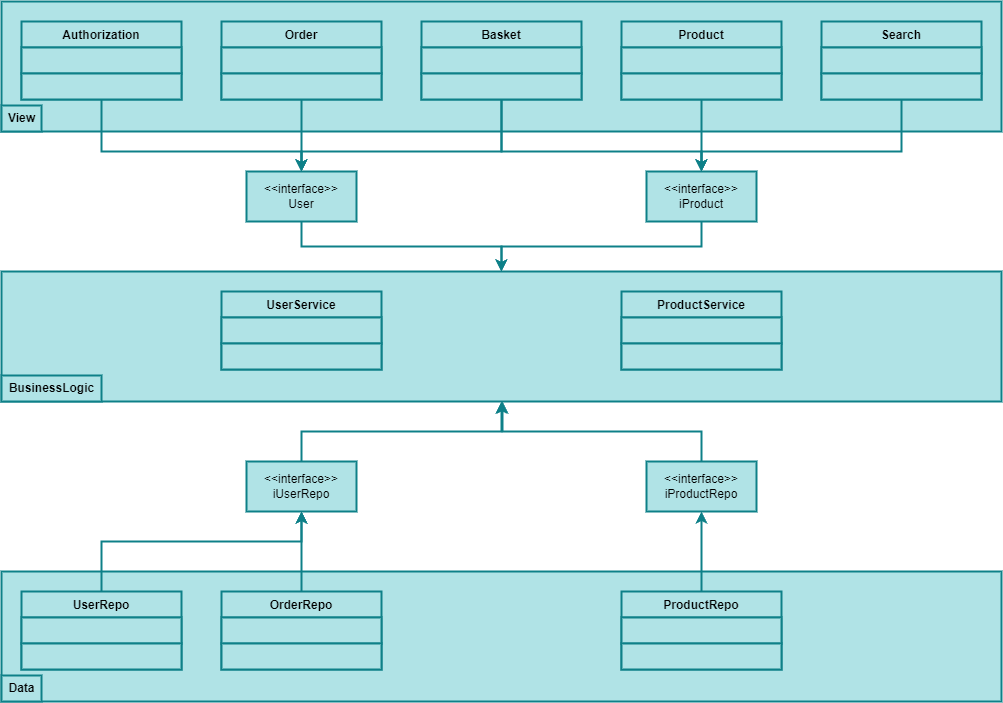

The diagram above was exported from draw.io. Its source (the exported page's mxGraphModel, read from the mxfile embedded in the PNG):
<mxGraphModel dx="1019" dy="906" grid="1" gridSize="10" guides="1" tooltips="1" connect="1" arrows="1" fold="1" page="1" pageScale="1.5" pageWidth="1169" pageHeight="826" background="none" math="0" shadow="0">
  <root>
    <mxCell id="0" style=";html=1;" />
    <mxCell id="1" style=";html=1;" parent="0" />
    <mxCell id="ntgMGs03U6a0W9f565Fl-2" value="" style="html=1;whiteSpace=wrap;fillColor=#b0e3e6;strokeColor=#0e8088;strokeWidth=2;" vertex="1" parent="1">
      <mxGeometry x="40" y="40" width="1000" height="130" as="geometry" />
    </mxCell>
    <mxCell id="ntgMGs03U6a0W9f565Fl-3" value="View" style="text;align=center;fontStyle=1;verticalAlign=middle;spacingLeft=3;spacingRight=3;strokeColor=#0e8088;rotatable=0;points=[[0,0.5],[1,0.5]];portConstraint=eastwest;html=1;fillColor=#b0e3e6;strokeWidth=2;" vertex="1" parent="1">
      <mxGeometry x="40" y="144" width="40" height="26" as="geometry" />
    </mxCell>
    <mxCell id="ntgMGs03U6a0W9f565Fl-51" style="edgeStyle=orthogonalEdgeStyle;rounded=0;orthogonalLoop=1;jettySize=auto;html=1;entryX=0.5;entryY=0;entryDx=0;entryDy=0;fillColor=#b0e3e6;strokeColor=#0e8088;strokeWidth=2;" edge="1" parent="1" source="ntgMGs03U6a0W9f565Fl-5" target="ntgMGs03U6a0W9f565Fl-26">
      <mxGeometry relative="1" as="geometry">
        <Array as="points">
          <mxPoint x="140" y="190" />
          <mxPoint x="340" y="190" />
        </Array>
      </mxGeometry>
    </mxCell>
    <mxCell id="ntgMGs03U6a0W9f565Fl-5" value="Authorization" style="swimlane;fontStyle=1;align=center;verticalAlign=top;childLayout=stackLayout;horizontal=1;startSize=26;horizontalStack=0;resizeParent=1;resizeParentMax=0;resizeLast=0;collapsible=1;marginBottom=0;whiteSpace=wrap;html=1;fillColor=#b0e3e6;strokeColor=#0e8088;strokeWidth=2;" vertex="1" parent="1">
      <mxGeometry x="60" y="60" width="160" height="78" as="geometry" />
    </mxCell>
    <mxCell id="ntgMGs03U6a0W9f565Fl-6" value="&amp;nbsp;" style="text;strokeColor=#0e8088;fillColor=#b0e3e6;align=left;verticalAlign=top;spacingLeft=4;spacingRight=4;overflow=hidden;rotatable=0;points=[[0,0.5],[1,0.5]];portConstraint=eastwest;whiteSpace=wrap;html=1;strokeWidth=2;" vertex="1" parent="ntgMGs03U6a0W9f565Fl-5">
      <mxGeometry y="26" width="160" height="26" as="geometry" />
    </mxCell>
    <mxCell id="ntgMGs03U6a0W9f565Fl-8" value="&amp;nbsp;" style="text;strokeColor=#0e8088;fillColor=#b0e3e6;align=left;verticalAlign=top;spacingLeft=4;spacingRight=4;overflow=hidden;rotatable=0;points=[[0,0.5],[1,0.5]];portConstraint=eastwest;whiteSpace=wrap;html=1;strokeWidth=2;" vertex="1" parent="ntgMGs03U6a0W9f565Fl-5">
      <mxGeometry y="52" width="160" height="26" as="geometry" />
    </mxCell>
    <mxCell id="ntgMGs03U6a0W9f565Fl-52" style="edgeStyle=orthogonalEdgeStyle;rounded=0;orthogonalLoop=1;jettySize=auto;html=1;fillColor=#b0e3e6;strokeColor=#0e8088;strokeWidth=2;" edge="1" parent="1" source="ntgMGs03U6a0W9f565Fl-9">
      <mxGeometry relative="1" as="geometry">
        <mxPoint x="340" y="210" as="targetPoint" />
      </mxGeometry>
    </mxCell>
    <mxCell id="ntgMGs03U6a0W9f565Fl-9" value="Order" style="swimlane;fontStyle=1;align=center;verticalAlign=top;childLayout=stackLayout;horizontal=1;startSize=26;horizontalStack=0;resizeParent=1;resizeParentMax=0;resizeLast=0;collapsible=1;marginBottom=0;whiteSpace=wrap;html=1;fillColor=#b0e3e6;strokeColor=#0e8088;strokeWidth=2;" vertex="1" parent="1">
      <mxGeometry x="260" y="60" width="160" height="78" as="geometry" />
    </mxCell>
    <mxCell id="ntgMGs03U6a0W9f565Fl-10" value="&amp;nbsp;" style="text;strokeColor=#0e8088;fillColor=#b0e3e6;align=left;verticalAlign=top;spacingLeft=4;spacingRight=4;overflow=hidden;rotatable=0;points=[[0,0.5],[1,0.5]];portConstraint=eastwest;whiteSpace=wrap;html=1;strokeWidth=2;" vertex="1" parent="ntgMGs03U6a0W9f565Fl-9">
      <mxGeometry y="26" width="160" height="26" as="geometry" />
    </mxCell>
    <mxCell id="ntgMGs03U6a0W9f565Fl-12" value="&amp;nbsp;" style="text;strokeColor=#0e8088;fillColor=#b0e3e6;align=left;verticalAlign=top;spacingLeft=4;spacingRight=4;overflow=hidden;rotatable=0;points=[[0,0.5],[1,0.5]];portConstraint=eastwest;whiteSpace=wrap;html=1;strokeWidth=2;" vertex="1" parent="ntgMGs03U6a0W9f565Fl-9">
      <mxGeometry y="52" width="160" height="26" as="geometry" />
    </mxCell>
    <mxCell id="ntgMGs03U6a0W9f565Fl-53" style="edgeStyle=orthogonalEdgeStyle;rounded=0;orthogonalLoop=1;jettySize=auto;html=1;fillColor=#b0e3e6;strokeColor=#0e8088;strokeWidth=2;" edge="1" parent="1" source="ntgMGs03U6a0W9f565Fl-13" target="ntgMGs03U6a0W9f565Fl-26">
      <mxGeometry relative="1" as="geometry">
        <Array as="points">
          <mxPoint x="540" y="190" />
          <mxPoint x="340" y="190" />
        </Array>
      </mxGeometry>
    </mxCell>
    <mxCell id="ntgMGs03U6a0W9f565Fl-54" style="edgeStyle=orthogonalEdgeStyle;rounded=0;orthogonalLoop=1;jettySize=auto;html=1;fillColor=#b0e3e6;strokeColor=#0e8088;strokeWidth=2;" edge="1" parent="1" source="ntgMGs03U6a0W9f565Fl-13" target="ntgMGs03U6a0W9f565Fl-25">
      <mxGeometry relative="1" as="geometry">
        <Array as="points">
          <mxPoint x="540" y="190" />
          <mxPoint x="740" y="190" />
        </Array>
      </mxGeometry>
    </mxCell>
    <mxCell id="ntgMGs03U6a0W9f565Fl-13" value="Basket" style="swimlane;fontStyle=1;align=center;verticalAlign=top;childLayout=stackLayout;horizontal=1;startSize=26;horizontalStack=0;resizeParent=1;resizeParentMax=0;resizeLast=0;collapsible=1;marginBottom=0;whiteSpace=wrap;html=1;fillColor=#b0e3e6;strokeColor=#0e8088;strokeWidth=2;" vertex="1" parent="1">
      <mxGeometry x="460" y="60" width="160" height="78" as="geometry" />
    </mxCell>
    <mxCell id="ntgMGs03U6a0W9f565Fl-14" value="&amp;nbsp;" style="text;strokeColor=#0e8088;fillColor=#b0e3e6;align=left;verticalAlign=top;spacingLeft=4;spacingRight=4;overflow=hidden;rotatable=0;points=[[0,0.5],[1,0.5]];portConstraint=eastwest;whiteSpace=wrap;html=1;strokeWidth=2;" vertex="1" parent="ntgMGs03U6a0W9f565Fl-13">
      <mxGeometry y="26" width="160" height="26" as="geometry" />
    </mxCell>
    <mxCell id="ntgMGs03U6a0W9f565Fl-16" value="&amp;nbsp;" style="text;strokeColor=#0e8088;fillColor=#b0e3e6;align=left;verticalAlign=top;spacingLeft=4;spacingRight=4;overflow=hidden;rotatable=0;points=[[0,0.5],[1,0.5]];portConstraint=eastwest;whiteSpace=wrap;html=1;strokeWidth=2;" vertex="1" parent="ntgMGs03U6a0W9f565Fl-13">
      <mxGeometry y="52" width="160" height="26" as="geometry" />
    </mxCell>
    <mxCell id="ntgMGs03U6a0W9f565Fl-56" style="edgeStyle=orthogonalEdgeStyle;rounded=0;orthogonalLoop=1;jettySize=auto;html=1;fillColor=#b0e3e6;strokeColor=#0e8088;strokeWidth=2;" edge="1" parent="1" source="ntgMGs03U6a0W9f565Fl-17">
      <mxGeometry relative="1" as="geometry">
        <mxPoint x="740" y="210" as="targetPoint" />
      </mxGeometry>
    </mxCell>
    <mxCell id="ntgMGs03U6a0W9f565Fl-17" value="Product" style="swimlane;fontStyle=1;align=center;verticalAlign=top;childLayout=stackLayout;horizontal=1;startSize=26;horizontalStack=0;resizeParent=1;resizeParentMax=0;resizeLast=0;collapsible=1;marginBottom=0;whiteSpace=wrap;html=1;fillColor=#b0e3e6;strokeColor=#0e8088;strokeWidth=2;" vertex="1" parent="1">
      <mxGeometry x="660" y="60" width="160" height="78" as="geometry" />
    </mxCell>
    <mxCell id="ntgMGs03U6a0W9f565Fl-18" value="&amp;nbsp;" style="text;strokeColor=#0e8088;fillColor=#b0e3e6;align=left;verticalAlign=top;spacingLeft=4;spacingRight=4;overflow=hidden;rotatable=0;points=[[0,0.5],[1,0.5]];portConstraint=eastwest;whiteSpace=wrap;html=1;strokeWidth=2;" vertex="1" parent="ntgMGs03U6a0W9f565Fl-17">
      <mxGeometry y="26" width="160" height="26" as="geometry" />
    </mxCell>
    <mxCell id="ntgMGs03U6a0W9f565Fl-20" value="&amp;nbsp;" style="text;strokeColor=#0e8088;fillColor=#b0e3e6;align=left;verticalAlign=top;spacingLeft=4;spacingRight=4;overflow=hidden;rotatable=0;points=[[0,0.5],[1,0.5]];portConstraint=eastwest;whiteSpace=wrap;html=1;strokeWidth=2;" vertex="1" parent="ntgMGs03U6a0W9f565Fl-17">
      <mxGeometry y="52" width="160" height="26" as="geometry" />
    </mxCell>
    <mxCell id="ntgMGs03U6a0W9f565Fl-57" style="edgeStyle=orthogonalEdgeStyle;rounded=0;orthogonalLoop=1;jettySize=auto;html=1;entryX=0.5;entryY=0;entryDx=0;entryDy=0;fillColor=#b0e3e6;strokeColor=#0e8088;strokeWidth=2;" edge="1" parent="1" source="ntgMGs03U6a0W9f565Fl-21" target="ntgMGs03U6a0W9f565Fl-25">
      <mxGeometry relative="1" as="geometry">
        <Array as="points">
          <mxPoint x="940" y="190" />
          <mxPoint x="740" y="190" />
        </Array>
      </mxGeometry>
    </mxCell>
    <mxCell id="ntgMGs03U6a0W9f565Fl-21" value="Search" style="swimlane;fontStyle=1;align=center;verticalAlign=top;childLayout=stackLayout;horizontal=1;startSize=26;horizontalStack=0;resizeParent=1;resizeParentMax=0;resizeLast=0;collapsible=1;marginBottom=0;whiteSpace=wrap;html=1;fillColor=#b0e3e6;strokeColor=#0e8088;strokeWidth=2;" vertex="1" parent="1">
      <mxGeometry x="860" y="60" width="160" height="78" as="geometry" />
    </mxCell>
    <mxCell id="ntgMGs03U6a0W9f565Fl-22" value="&amp;nbsp;" style="text;strokeColor=#0e8088;fillColor=#b0e3e6;align=left;verticalAlign=top;spacingLeft=4;spacingRight=4;overflow=hidden;rotatable=0;points=[[0,0.5],[1,0.5]];portConstraint=eastwest;whiteSpace=wrap;html=1;strokeWidth=2;" vertex="1" parent="ntgMGs03U6a0W9f565Fl-21">
      <mxGeometry y="26" width="160" height="26" as="geometry" />
    </mxCell>
    <mxCell id="ntgMGs03U6a0W9f565Fl-24" value="&amp;nbsp;" style="text;strokeColor=#0e8088;fillColor=#b0e3e6;align=left;verticalAlign=top;spacingLeft=4;spacingRight=4;overflow=hidden;rotatable=0;points=[[0,0.5],[1,0.5]];portConstraint=eastwest;whiteSpace=wrap;html=1;strokeWidth=2;" vertex="1" parent="ntgMGs03U6a0W9f565Fl-21">
      <mxGeometry y="52" width="160" height="26" as="geometry" />
    </mxCell>
    <mxCell id="ntgMGs03U6a0W9f565Fl-61" style="edgeStyle=orthogonalEdgeStyle;rounded=0;orthogonalLoop=1;jettySize=auto;html=1;fillColor=#b0e3e6;strokeColor=#0e8088;strokeWidth=2;" edge="1" parent="1" source="ntgMGs03U6a0W9f565Fl-25" target="ntgMGs03U6a0W9f565Fl-27">
      <mxGeometry relative="1" as="geometry" />
    </mxCell>
    <mxCell id="ntgMGs03U6a0W9f565Fl-25" value="&amp;lt;&amp;lt;interface&amp;gt;&amp;gt;&lt;br&gt;iProduct" style="html=1;whiteSpace=wrap;fillColor=#b0e3e6;strokeColor=#0e8088;strokeWidth=2;" vertex="1" parent="1">
      <mxGeometry x="685" y="210" width="110" height="50" as="geometry" />
    </mxCell>
    <mxCell id="ntgMGs03U6a0W9f565Fl-60" style="edgeStyle=orthogonalEdgeStyle;rounded=0;orthogonalLoop=1;jettySize=auto;html=1;fillColor=#b0e3e6;strokeColor=#0e8088;strokeWidth=2;" edge="1" parent="1" source="ntgMGs03U6a0W9f565Fl-26" target="ntgMGs03U6a0W9f565Fl-27">
      <mxGeometry relative="1" as="geometry" />
    </mxCell>
    <mxCell id="ntgMGs03U6a0W9f565Fl-26" value="&amp;lt;&amp;lt;interface&amp;gt;&amp;gt;&lt;br&gt;User" style="html=1;whiteSpace=wrap;fillColor=#b0e3e6;strokeColor=#0e8088;strokeWidth=2;" vertex="1" parent="1">
      <mxGeometry x="285" y="210" width="110" height="50" as="geometry" />
    </mxCell>
    <mxCell id="ntgMGs03U6a0W9f565Fl-27" value="" style="html=1;whiteSpace=wrap;fillColor=#b0e3e6;strokeColor=#0e8088;strokeWidth=2;" vertex="1" parent="1">
      <mxGeometry x="40" y="310" width="1000" height="130" as="geometry" />
    </mxCell>
    <mxCell id="ntgMGs03U6a0W9f565Fl-28" value="BusinessLogic" style="text;align=center;fontStyle=1;verticalAlign=middle;spacingLeft=3;spacingRight=3;strokeColor=#0e8088;rotatable=0;points=[[0,0.5],[1,0.5]];portConstraint=eastwest;html=1;fillColor=#b0e3e6;strokeWidth=2;" vertex="1" parent="1">
      <mxGeometry x="40" y="414" width="100" height="26" as="geometry" />
    </mxCell>
    <mxCell id="ntgMGs03U6a0W9f565Fl-33" value="UserService" style="swimlane;fontStyle=1;align=center;verticalAlign=top;childLayout=stackLayout;horizontal=1;startSize=26;horizontalStack=0;resizeParent=1;resizeParentMax=0;resizeLast=0;collapsible=1;marginBottom=0;whiteSpace=wrap;html=1;fillColor=#b0e3e6;strokeColor=#0e8088;strokeWidth=2;" vertex="1" parent="1">
      <mxGeometry x="260" y="330" width="160" height="78" as="geometry" />
    </mxCell>
    <mxCell id="ntgMGs03U6a0W9f565Fl-34" value="&amp;nbsp;" style="text;strokeColor=#0e8088;fillColor=#b0e3e6;align=left;verticalAlign=top;spacingLeft=4;spacingRight=4;overflow=hidden;rotatable=0;points=[[0,0.5],[1,0.5]];portConstraint=eastwest;whiteSpace=wrap;html=1;strokeWidth=2;" vertex="1" parent="ntgMGs03U6a0W9f565Fl-33">
      <mxGeometry y="26" width="160" height="26" as="geometry" />
    </mxCell>
    <mxCell id="ntgMGs03U6a0W9f565Fl-36" value="&amp;nbsp;" style="text;strokeColor=#0e8088;fillColor=#b0e3e6;align=left;verticalAlign=top;spacingLeft=4;spacingRight=4;overflow=hidden;rotatable=0;points=[[0,0.5],[1,0.5]];portConstraint=eastwest;whiteSpace=wrap;html=1;strokeWidth=2;" vertex="1" parent="ntgMGs03U6a0W9f565Fl-33">
      <mxGeometry y="52" width="160" height="26" as="geometry" />
    </mxCell>
    <mxCell id="ntgMGs03U6a0W9f565Fl-41" value="ProductService" style="swimlane;fontStyle=1;align=center;verticalAlign=top;childLayout=stackLayout;horizontal=1;startSize=26;horizontalStack=0;resizeParent=1;resizeParentMax=0;resizeLast=0;collapsible=1;marginBottom=0;whiteSpace=wrap;html=1;fillColor=#b0e3e6;strokeColor=#0e8088;strokeWidth=2;" vertex="1" parent="1">
      <mxGeometry x="660" y="330" width="160" height="78" as="geometry" />
    </mxCell>
    <mxCell id="ntgMGs03U6a0W9f565Fl-42" value="&amp;nbsp;" style="text;strokeColor=#0e8088;fillColor=#b0e3e6;align=left;verticalAlign=top;spacingLeft=4;spacingRight=4;overflow=hidden;rotatable=0;points=[[0,0.5],[1,0.5]];portConstraint=eastwest;whiteSpace=wrap;html=1;strokeWidth=2;" vertex="1" parent="ntgMGs03U6a0W9f565Fl-41">
      <mxGeometry y="26" width="160" height="26" as="geometry" />
    </mxCell>
    <mxCell id="ntgMGs03U6a0W9f565Fl-44" value="&amp;nbsp;" style="text;strokeColor=#0e8088;fillColor=#b0e3e6;align=left;verticalAlign=top;spacingLeft=4;spacingRight=4;overflow=hidden;rotatable=0;points=[[0,0.5],[1,0.5]];portConstraint=eastwest;whiteSpace=wrap;html=1;strokeWidth=2;" vertex="1" parent="ntgMGs03U6a0W9f565Fl-41">
      <mxGeometry y="52" width="160" height="26" as="geometry" />
    </mxCell>
    <mxCell id="ntgMGs03U6a0W9f565Fl-62" value="" style="html=1;whiteSpace=wrap;fillColor=#b0e3e6;strokeColor=#0e8088;strokeWidth=2;" vertex="1" parent="1">
      <mxGeometry x="40" y="610" width="1000" height="130" as="geometry" />
    </mxCell>
    <mxCell id="ntgMGs03U6a0W9f565Fl-63" value="Data" style="text;align=center;fontStyle=1;verticalAlign=middle;spacingLeft=3;spacingRight=3;strokeColor=#0e8088;rotatable=0;points=[[0,0.5],[1,0.5]];portConstraint=eastwest;html=1;fillColor=#b0e3e6;strokeWidth=2;" vertex="1" parent="1">
      <mxGeometry x="40" y="714" width="40" height="26" as="geometry" />
    </mxCell>
    <mxCell id="ntgMGs03U6a0W9f565Fl-91" style="edgeStyle=orthogonalEdgeStyle;rounded=0;orthogonalLoop=1;jettySize=auto;html=1;entryX=0.5;entryY=1;entryDx=0;entryDy=0;fillColor=#b0e3e6;strokeColor=#0e8088;strokeWidth=2;" edge="1" parent="1" source="ntgMGs03U6a0W9f565Fl-64" target="ntgMGs03U6a0W9f565Fl-85">
      <mxGeometry relative="1" as="geometry">
        <Array as="points">
          <mxPoint x="140" y="580" />
          <mxPoint x="340" y="580" />
        </Array>
      </mxGeometry>
    </mxCell>
    <mxCell id="ntgMGs03U6a0W9f565Fl-64" value="UserRepo" style="swimlane;fontStyle=1;align=center;verticalAlign=top;childLayout=stackLayout;horizontal=1;startSize=26;horizontalStack=0;resizeParent=1;resizeParentMax=0;resizeLast=0;collapsible=1;marginBottom=0;whiteSpace=wrap;html=1;fillColor=#b0e3e6;strokeColor=#0e8088;strokeWidth=2;" vertex="1" parent="1">
      <mxGeometry x="60" y="630" width="160" height="78" as="geometry" />
    </mxCell>
    <mxCell id="ntgMGs03U6a0W9f565Fl-65" value="&amp;nbsp;" style="text;strokeColor=#0e8088;fillColor=#b0e3e6;align=left;verticalAlign=top;spacingLeft=4;spacingRight=4;overflow=hidden;rotatable=0;points=[[0,0.5],[1,0.5]];portConstraint=eastwest;whiteSpace=wrap;html=1;strokeWidth=2;" vertex="1" parent="ntgMGs03U6a0W9f565Fl-64">
      <mxGeometry y="26" width="160" height="26" as="geometry" />
    </mxCell>
    <mxCell id="ntgMGs03U6a0W9f565Fl-67" value="&amp;nbsp;" style="text;strokeColor=#0e8088;fillColor=#b0e3e6;align=left;verticalAlign=top;spacingLeft=4;spacingRight=4;overflow=hidden;rotatable=0;points=[[0,0.5],[1,0.5]];portConstraint=eastwest;whiteSpace=wrap;html=1;strokeWidth=2;" vertex="1" parent="ntgMGs03U6a0W9f565Fl-64">
      <mxGeometry y="52" width="160" height="26" as="geometry" />
    </mxCell>
    <mxCell id="ntgMGs03U6a0W9f565Fl-90" style="edgeStyle=orthogonalEdgeStyle;rounded=0;orthogonalLoop=1;jettySize=auto;html=1;entryX=0.5;entryY=1;entryDx=0;entryDy=0;fillColor=#b0e3e6;strokeColor=#0e8088;strokeWidth=2;" edge="1" parent="1" source="ntgMGs03U6a0W9f565Fl-68" target="ntgMGs03U6a0W9f565Fl-85">
      <mxGeometry relative="1" as="geometry" />
    </mxCell>
    <mxCell id="ntgMGs03U6a0W9f565Fl-68" value="OrderRepo" style="swimlane;fontStyle=1;align=center;verticalAlign=top;childLayout=stackLayout;horizontal=1;startSize=26;horizontalStack=0;resizeParent=1;resizeParentMax=0;resizeLast=0;collapsible=1;marginBottom=0;whiteSpace=wrap;html=1;fillColor=#b0e3e6;strokeColor=#0e8088;strokeWidth=2;" vertex="1" parent="1">
      <mxGeometry x="260" y="630" width="160" height="78" as="geometry" />
    </mxCell>
    <mxCell id="ntgMGs03U6a0W9f565Fl-69" value="&amp;nbsp;" style="text;strokeColor=#0e8088;fillColor=#b0e3e6;align=left;verticalAlign=top;spacingLeft=4;spacingRight=4;overflow=hidden;rotatable=0;points=[[0,0.5],[1,0.5]];portConstraint=eastwest;whiteSpace=wrap;html=1;strokeWidth=2;" vertex="1" parent="ntgMGs03U6a0W9f565Fl-68">
      <mxGeometry y="26" width="160" height="26" as="geometry" />
    </mxCell>
    <mxCell id="ntgMGs03U6a0W9f565Fl-71" value="&amp;nbsp;" style="text;strokeColor=#0e8088;fillColor=#b0e3e6;align=left;verticalAlign=top;spacingLeft=4;spacingRight=4;overflow=hidden;rotatable=0;points=[[0,0.5],[1,0.5]];portConstraint=eastwest;whiteSpace=wrap;html=1;strokeWidth=2;" vertex="1" parent="ntgMGs03U6a0W9f565Fl-68">
      <mxGeometry y="52" width="160" height="26" as="geometry" />
    </mxCell>
    <mxCell id="ntgMGs03U6a0W9f565Fl-87" style="edgeStyle=orthogonalEdgeStyle;rounded=0;orthogonalLoop=1;jettySize=auto;html=1;entryX=0.5;entryY=1;entryDx=0;entryDy=0;fillColor=#b0e3e6;strokeColor=#0e8088;strokeWidth=2;" edge="1" parent="1" source="ntgMGs03U6a0W9f565Fl-76" target="ntgMGs03U6a0W9f565Fl-84">
      <mxGeometry relative="1" as="geometry" />
    </mxCell>
    <mxCell id="ntgMGs03U6a0W9f565Fl-76" value="ProductRepo" style="swimlane;fontStyle=1;align=center;verticalAlign=top;childLayout=stackLayout;horizontal=1;startSize=26;horizontalStack=0;resizeParent=1;resizeParentMax=0;resizeLast=0;collapsible=1;marginBottom=0;whiteSpace=wrap;html=1;fillColor=#b0e3e6;strokeColor=#0e8088;strokeWidth=2;" vertex="1" parent="1">
      <mxGeometry x="660" y="630" width="160" height="78" as="geometry" />
    </mxCell>
    <mxCell id="ntgMGs03U6a0W9f565Fl-77" value="&amp;nbsp;" style="text;strokeColor=#0e8088;fillColor=#b0e3e6;align=left;verticalAlign=top;spacingLeft=4;spacingRight=4;overflow=hidden;rotatable=0;points=[[0,0.5],[1,0.5]];portConstraint=eastwest;whiteSpace=wrap;html=1;strokeWidth=2;" vertex="1" parent="ntgMGs03U6a0W9f565Fl-76">
      <mxGeometry y="26" width="160" height="26" as="geometry" />
    </mxCell>
    <mxCell id="ntgMGs03U6a0W9f565Fl-79" value="&amp;nbsp;" style="text;strokeColor=#0e8088;fillColor=#b0e3e6;align=left;verticalAlign=top;spacingLeft=4;spacingRight=4;overflow=hidden;rotatable=0;points=[[0,0.5],[1,0.5]];portConstraint=eastwest;whiteSpace=wrap;html=1;strokeWidth=2;" vertex="1" parent="ntgMGs03U6a0W9f565Fl-76">
      <mxGeometry y="52" width="160" height="26" as="geometry" />
    </mxCell>
    <mxCell id="ntgMGs03U6a0W9f565Fl-93" style="edgeStyle=orthogonalEdgeStyle;rounded=0;orthogonalLoop=1;jettySize=auto;html=1;fillColor=#b0e3e6;strokeColor=#0e8088;strokeWidth=2;" edge="1" parent="1" source="ntgMGs03U6a0W9f565Fl-84">
      <mxGeometry relative="1" as="geometry">
        <mxPoint x="540" y="440" as="targetPoint" />
        <Array as="points">
          <mxPoint x="740" y="470" />
          <mxPoint x="541" y="470" />
        </Array>
      </mxGeometry>
    </mxCell>
    <mxCell id="ntgMGs03U6a0W9f565Fl-84" value="&amp;lt;&amp;lt;interface&amp;gt;&amp;gt;&lt;br&gt;iProductRepo" style="html=1;whiteSpace=wrap;fillColor=#b0e3e6;strokeColor=#0e8088;strokeWidth=2;" vertex="1" parent="1">
      <mxGeometry x="685" y="500" width="110" height="50" as="geometry" />
    </mxCell>
    <mxCell id="ntgMGs03U6a0W9f565Fl-92" style="edgeStyle=orthogonalEdgeStyle;rounded=0;orthogonalLoop=1;jettySize=auto;html=1;fillColor=#b0e3e6;strokeColor=#0e8088;strokeWidth=2;" edge="1" parent="1" source="ntgMGs03U6a0W9f565Fl-85" target="ntgMGs03U6a0W9f565Fl-27">
      <mxGeometry relative="1" as="geometry" />
    </mxCell>
    <mxCell id="ntgMGs03U6a0W9f565Fl-85" value="&amp;lt;&amp;lt;interface&amp;gt;&amp;gt;&lt;br&gt;iUserRepo" style="html=1;whiteSpace=wrap;fillColor=#b0e3e6;strokeColor=#0e8088;strokeWidth=2;" vertex="1" parent="1">
      <mxGeometry x="285" y="500" width="110" height="50" as="geometry" />
    </mxCell>
  </root>
</mxGraphModel>